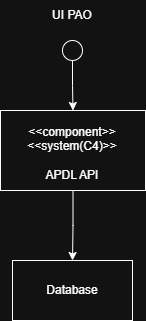

The diagram above was exported from draw.io. Its source (the exported page's mxGraphModel, read from the mxfile embedded in the PNG):
<mxGraphModel dx="1426" dy="743" grid="1" gridSize="10" guides="1" tooltips="1" connect="1" arrows="1" fold="1" page="1" pageScale="1" pageWidth="850" pageHeight="1100" math="0" shadow="0">
  <root>
    <mxCell id="0" />
    <mxCell id="1" parent="0" />
    <mxCell id="qTNFYih-0wom6NmU0Lxh-8" style="edgeStyle=orthogonalEdgeStyle;rounded=0;orthogonalLoop=1;jettySize=auto;html=1;" edge="1" parent="1" source="qTNFYih-0wom6NmU0Lxh-1" target="qTNFYih-0wom6NmU0Lxh-3">
      <mxGeometry relative="1" as="geometry" />
    </mxCell>
    <mxCell id="qTNFYih-0wom6NmU0Lxh-1" value="" style="ellipse;whiteSpace=wrap;html=1;aspect=fixed;" vertex="1" parent="1">
      <mxGeometry x="415" y="200" width="20" height="20" as="geometry" />
    </mxCell>
    <mxCell id="qTNFYih-0wom6NmU0Lxh-2" value="UI PAO" style="text;html=1;whiteSpace=wrap;strokeColor=none;fillColor=none;align=center;verticalAlign=middle;rounded=0;" vertex="1" parent="1">
      <mxGeometry x="395" y="160" width="60" height="30" as="geometry" />
    </mxCell>
    <mxCell id="qTNFYih-0wom6NmU0Lxh-9" style="edgeStyle=orthogonalEdgeStyle;rounded=0;orthogonalLoop=1;jettySize=auto;html=1;entryX=0.5;entryY=0;entryDx=0;entryDy=0;" edge="1" parent="1" source="qTNFYih-0wom6NmU0Lxh-3" target="qTNFYih-0wom6NmU0Lxh-6">
      <mxGeometry relative="1" as="geometry" />
    </mxCell>
    <mxCell id="qTNFYih-0wom6NmU0Lxh-3" value="" style="rounded=0;whiteSpace=wrap;html=1;" vertex="1" parent="1">
      <mxGeometry x="353" y="270" width="145" height="80" as="geometry" />
    </mxCell>
    <mxCell id="qTNFYih-0wom6NmU0Lxh-4" value="&amp;lt;&amp;lt;component&amp;gt;&amp;gt;&lt;div&gt;&amp;lt;&amp;lt;system(C4)&amp;gt;&amp;gt;&lt;/div&gt;&lt;div&gt;&lt;br&gt;&lt;/div&gt;&lt;div&gt;APDL API&lt;br&gt;&lt;div&gt;&lt;br&gt;&lt;/div&gt;&lt;/div&gt;" style="text;html=1;whiteSpace=wrap;strokeColor=none;fillColor=none;align=center;verticalAlign=middle;rounded=0;" vertex="1" parent="1">
      <mxGeometry x="395" y="305" width="60" height="30" as="geometry" />
    </mxCell>
    <mxCell id="qTNFYih-0wom6NmU0Lxh-6" value="Database" style="rounded=0;whiteSpace=wrap;html=1;" vertex="1" parent="1">
      <mxGeometry x="365" y="420" width="120" height="60" as="geometry" />
    </mxCell>
  </root>
</mxGraphModel>